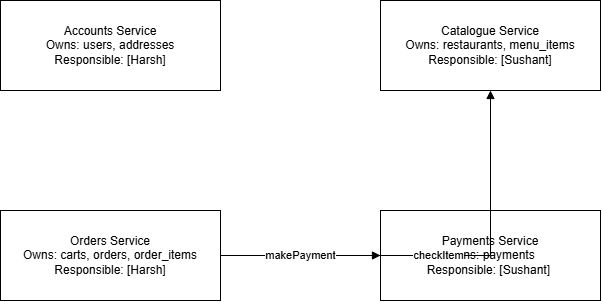

The diagram above was exported from draw.io. Its source (the exported page's mxGraphModel, read from the mxfile embedded in the PNG):
<mxGraphModel dx="1022" dy="564" grid="1" gridSize="10" guides="1" tooltips="1" connect="1" arrows="1" fold="1" page="1" pageScale="1" pageWidth="850" pageHeight="1100" math="0" shadow="0">
  <root>
    <mxCell id="0" />
    <mxCell id="1" parent="0" />
    <mxCell id="accounts" parent="1" style="rounded=0;whiteSpace=wrap;html=1;" value="Accounts Service&lt;br&gt;Owns: users, addresses&lt;br&gt;Responsible: [Harsh]" vertex="1">
      <mxGeometry height="90" width="220" x="120" y="120" as="geometry" />
    </mxCell>
    <mxCell id="catalogue" parent="1" style="rounded=0;whiteSpace=wrap;html=1;" value="Catalogue Service&lt;br&gt;Owns: restaurants, menu_items&lt;br&gt;Responsible: [Sushant]" vertex="1">
      <mxGeometry height="90" width="220" x="500" y="120" as="geometry" />
    </mxCell>
    <mxCell id="orders" parent="1" style="rounded=0;whiteSpace=wrap;html=1;" value="Orders Service&lt;br&gt;Owns: carts, orders, order_items&lt;br&gt;Responsible: [Harsh]" vertex="1">
      <mxGeometry height="90" width="220" x="120" y="330" as="geometry" />
    </mxCell>
    <mxCell id="payments" parent="1" style="rounded=0;whiteSpace=wrap;html=1;" value="Payments Service&lt;br&gt;Owns: payments&lt;br&gt;Responsible: [Sushant]&amp;nbsp;" vertex="1">
      <mxGeometry height="90" width="220" x="500" y="330" as="geometry" />
    </mxCell>
    <mxCell id="e1" edge="1" parent="1" source="orders" style="edgeStyle=orthogonalEdgeStyle;rounded=0;orthogonalLoop=1;jettySize=auto;html=1;endArrow=block;" target="catalogue" value="checkItem">
      <mxGeometry relative="1" as="geometry" />
    </mxCell>
    <mxCell id="e2" edge="1" parent="1" source="orders" style="edgeStyle=orthogonalEdgeStyle;rounded=0;orthogonalLoop=1;jettySize=auto;html=1;endArrow=block;" target="payments" value="makePayment">
      <mxGeometry relative="1" as="geometry" />
    </mxCell>
  </root>
</mxGraphModel>